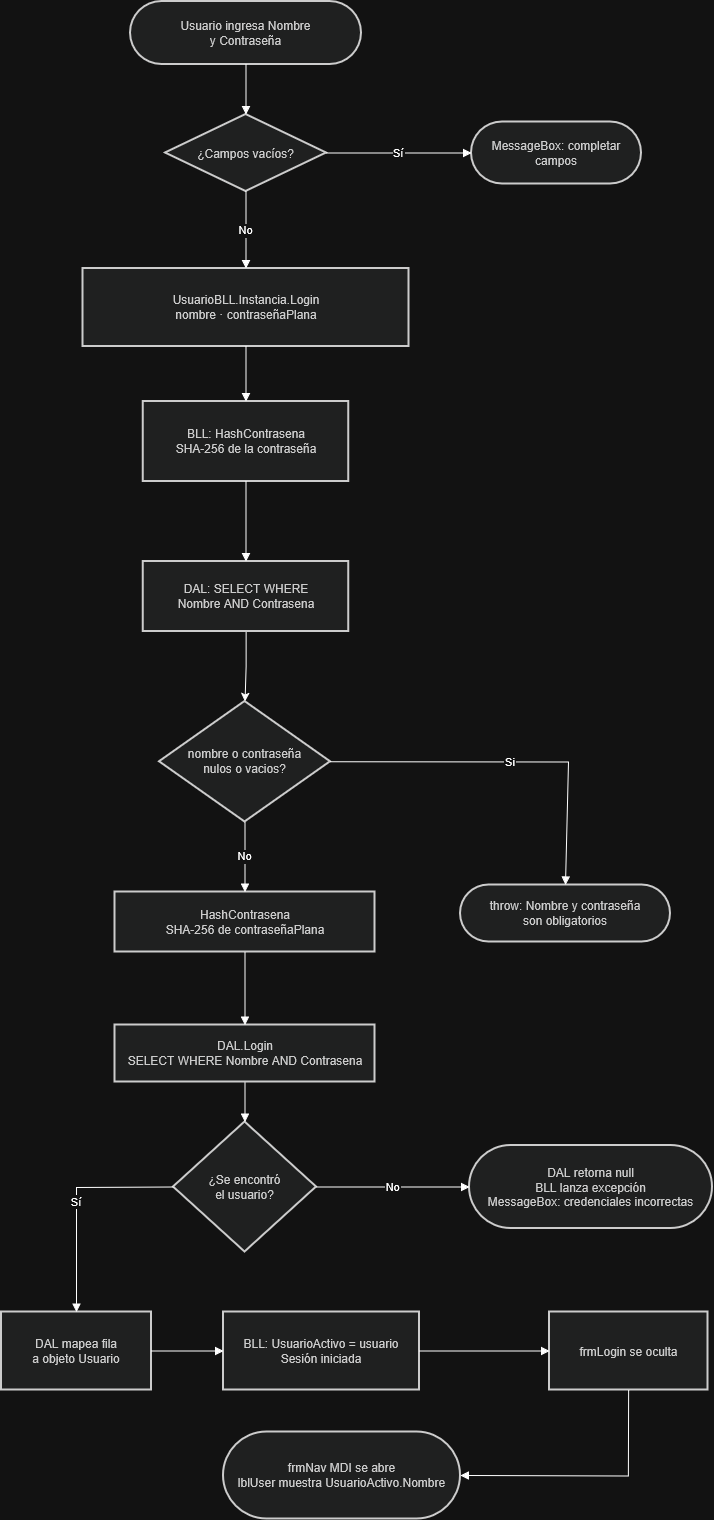

The diagram above was exported from draw.io. Its source (the exported page's mxGraphModel, read from the mxfile embedded in the PNG):
<mxGraphModel dx="1571" dy="919" grid="1" gridSize="10" guides="1" tooltips="1" connect="1" arrows="1" fold="1" page="1" pageScale="1" pageWidth="827" pageHeight="1169" math="0" shadow="0">
  <root>
    <mxCell id="0" />
    <mxCell id="1" parent="0" />
    <mxCell id="oyh3khVSw6IGQXTRUGnv-1" parent="1" style="rounded=1;whiteSpace=wrap;arcSize=50;strokeWidth=2;fillColor=light-dark(#eeeeee,#1f2020);strokeColor=light-dark(#999999,#cccccc);fontColor=light-dark(#333333,#cccccc);" value="Usuario ingresa Nombre&#10;y Contraseña" vertex="1">
      <mxGeometry height="63" width="231" x="189" y="20" as="geometry" />
    </mxCell>
    <mxCell id="oyh3khVSw6IGQXTRUGnv-2" parent="1" style="rhombus;strokeWidth=2;whiteSpace=wrap;fillColor=light-dark(#eeeeee,#1f2020);strokeColor=light-dark(#999999,#cccccc);fontColor=light-dark(#333333,#cccccc);" value="¿Campos vacíos?" vertex="1">
      <mxGeometry height="77" width="161" x="224" y="133" as="geometry" />
    </mxCell>
    <mxCell id="oyh3khVSw6IGQXTRUGnv-3" parent="1" style="rounded=1;whiteSpace=wrap;arcSize=50;strokeWidth=2;fillColor=light-dark(#eeeeee,#1f2020);strokeColor=light-dark(#999999,#cccccc);fontColor=light-dark(#333333,#cccccc);" value="MessageBox: completar campos" vertex="1">
      <mxGeometry height="62" width="170" x="530" y="140.5" as="geometry" />
    </mxCell>
    <mxCell id="oyh3khVSw6IGQXTRUGnv-4" parent="1" style="whiteSpace=wrap;strokeWidth=2;fillColor=light-dark(#eeeeee,#1f2020);strokeColor=light-dark(#999999,#cccccc);fontColor=light-dark(#333333,#cccccc);" value="UsuarioBLL.Instancia.Login&#10;nombre · contraseñaPlana" vertex="1">
      <mxGeometry height="78" width="326" x="141.5" y="287" as="geometry" />
    </mxCell>
    <mxCell id="oyh3khVSw6IGQXTRUGnv-5" parent="1" style="whiteSpace=wrap;strokeWidth=2;fillColor=light-dark(#eeeeee,#1f2020);strokeColor=light-dark(#999999,#cccccc);fontColor=light-dark(#333333,#cccccc);" value="BLL: HashContrasena&#10;SHA-256 de la contraseña" vertex="1">
      <mxGeometry height="80" width="205.5" x="201.75" y="420" as="geometry" />
    </mxCell>
    <mxCell id="oyh3khVSw6IGQXTRUGnv-31" edge="1" parent="1" source="oyh3khVSw6IGQXTRUGnv-6" style="edgeStyle=orthogonalEdgeStyle;rounded=0;orthogonalLoop=1;jettySize=auto;html=1;entryX=0.5;entryY=0;entryDx=0;entryDy=0;" target="oyh3khVSw6IGQXTRUGnv-24">
      <mxGeometry relative="1" as="geometry" />
    </mxCell>
    <mxCell id="oyh3khVSw6IGQXTRUGnv-6" parent="1" style="whiteSpace=wrap;strokeWidth=2;fillColor=light-dark(#eeeeee,#1f2020);strokeColor=light-dark(#999999,#cccccc);fontColor=light-dark(#333333,#cccccc);" value="DAL: SELECT WHERE&#10;Nombre AND Contrasena" vertex="1">
      <mxGeometry height="70" width="205.5" x="201.75" y="580" as="geometry" />
    </mxCell>
    <mxCell id="oyh3khVSw6IGQXTRUGnv-7" parent="1" style="rhombus;strokeWidth=2;whiteSpace=wrap;fillColor=light-dark(#eeeeee,#1f2020);strokeColor=light-dark(#999999,#cccccc);fontColor=light-dark(#333333,#cccccc);" value="¿Se encontró&#10;el usuario?" vertex="1">
      <mxGeometry height="130" width="143" x="232" y="1140.5" as="geometry" />
    </mxCell>
    <mxCell id="oyh3khVSw6IGQXTRUGnv-8" parent="1" style="rounded=1;whiteSpace=wrap;arcSize=50;strokeWidth=2;fillColor=light-dark(#eeeeee,#1f2020);strokeColor=light-dark(#999999,#cccccc);fontColor=light-dark(#333333,#cccccc);" value="DAL retorna null&#10;BLL lanza excepción&#10;MessageBox: credenciales incorrectas" vertex="1">
      <mxGeometry height="83" width="243" x="528" y="1164" as="geometry" />
    </mxCell>
    <mxCell id="oyh3khVSw6IGQXTRUGnv-9" parent="1" style="whiteSpace=wrap;strokeWidth=2;fillColor=light-dark(#eeeeee,#1f2020);strokeColor=light-dark(#999999,#cccccc);fontColor=light-dark(#333333,#cccccc);" value="DAL mapea fila&#10;a objeto Usuario" vertex="1">
      <mxGeometry height="78" width="150" x="60" y="1330.5" as="geometry" />
    </mxCell>
    <mxCell id="oyh3khVSw6IGQXTRUGnv-10" parent="1" style="whiteSpace=wrap;strokeWidth=2;fillColor=light-dark(#eeeeee,#1f2020);strokeColor=light-dark(#999999,#cccccc);fontColor=light-dark(#333333,#cccccc);" value="BLL: UsuarioActivo = usuario&#10;Sesión iniciada" vertex="1">
      <mxGeometry height="78" width="196" x="282" y="1330.5" as="geometry" />
    </mxCell>
    <mxCell id="oyh3khVSw6IGQXTRUGnv-11" parent="1" style="whiteSpace=wrap;strokeWidth=2;fillColor=light-dark(#eeeeee,#1f2020);strokeColor=light-dark(#999999,#cccccc);fontColor=light-dark(#333333,#cccccc);" value="frmLogin se oculta" vertex="1">
      <mxGeometry height="78" width="158.5" x="608" y="1330.5" as="geometry" />
    </mxCell>
    <mxCell id="oyh3khVSw6IGQXTRUGnv-12" parent="1" style="rounded=1;whiteSpace=wrap;arcSize=50;strokeWidth=2;fillColor=light-dark(#eeeeee,#1f2020);strokeColor=light-dark(#999999,#cccccc);fontColor=light-dark(#333333,#cccccc);" value="frmNav MDI se abre&#10;lblUser muestra UsuarioActivo.Nombre" vertex="1">
      <mxGeometry height="87" width="237" x="282" y="1450.5" as="geometry" />
    </mxCell>
    <mxCell id="oyh3khVSw6IGQXTRUGnv-13" edge="1" parent="1" source="oyh3khVSw6IGQXTRUGnv-1" style="curved=1;startArrow=none;endArrow=block;exitX=0.5;exitY=1;entryX=0.5;entryY=0;rounded=0;" target="oyh3khVSw6IGQXTRUGnv-2" value="">
      <mxGeometry relative="1" as="geometry">
        <Array as="points" />
      </mxGeometry>
    </mxCell>
    <mxCell id="oyh3khVSw6IGQXTRUGnv-14" edge="1" parent="1" source="oyh3khVSw6IGQXTRUGnv-2" style="startArrow=none;endArrow=block;exitX=1;exitY=0.5;entryX=0;entryY=0.5;rounded=0;exitDx=0;exitDy=0;entryDx=0;entryDy=0;" target="oyh3khVSw6IGQXTRUGnv-3" value="Sí">
      <mxGeometry relative="1" as="geometry" />
    </mxCell>
    <mxCell id="oyh3khVSw6IGQXTRUGnv-15" edge="1" parent="1" source="oyh3khVSw6IGQXTRUGnv-2" style="startArrow=none;endArrow=block;exitX=0.5;exitY=1;entryX=0.5;entryY=0;rounded=0;exitDx=0;exitDy=0;" target="oyh3khVSw6IGQXTRUGnv-4" value="No">
      <mxGeometry relative="1" as="geometry" />
    </mxCell>
    <mxCell id="oyh3khVSw6IGQXTRUGnv-16" edge="1" parent="1" source="oyh3khVSw6IGQXTRUGnv-4" style="curved=1;startArrow=none;endArrow=block;exitX=0.5;exitY=1;entryX=0.5;entryY=0;rounded=0;" target="oyh3khVSw6IGQXTRUGnv-5" value="">
      <mxGeometry relative="1" as="geometry">
        <Array as="points" />
      </mxGeometry>
    </mxCell>
    <mxCell id="oyh3khVSw6IGQXTRUGnv-17" edge="1" parent="1" source="oyh3khVSw6IGQXTRUGnv-5" style="curved=1;startArrow=none;endArrow=block;exitX=0.5;exitY=1;entryX=0.5;entryY=0;rounded=0;" target="oyh3khVSw6IGQXTRUGnv-6" value="">
      <mxGeometry relative="1" as="geometry">
        <Array as="points" />
      </mxGeometry>
    </mxCell>
    <mxCell id="oyh3khVSw6IGQXTRUGnv-18" edge="1" parent="1" source="oyh3khVSw6IGQXTRUGnv-27" style="curved=1;startArrow=none;endArrow=block;exitX=0.5;exitY=1;entryX=0.5;entryY=0;rounded=0;exitDx=0;exitDy=0;" target="oyh3khVSw6IGQXTRUGnv-7" value="">
      <mxGeometry relative="1" as="geometry">
        <Array as="points" />
      </mxGeometry>
    </mxCell>
    <mxCell id="oyh3khVSw6IGQXTRUGnv-19" edge="1" parent="1" source="oyh3khVSw6IGQXTRUGnv-7" style="startArrow=none;endArrow=block;exitX=1;exitY=0.5;entryX=0;entryY=0.5;rounded=0;exitDx=0;exitDy=0;entryDx=0;entryDy=0;" target="oyh3khVSw6IGQXTRUGnv-8" value="No">
      <mxGeometry relative="1" as="geometry" />
    </mxCell>
    <mxCell id="oyh3khVSw6IGQXTRUGnv-20" edge="1" parent="1" source="oyh3khVSw6IGQXTRUGnv-7" style="startArrow=none;endArrow=block;exitX=0;exitY=0.5;entryX=0.5;entryY=0;rounded=0;exitDx=0;exitDy=0;entryDx=0;entryDy=0;" target="oyh3khVSw6IGQXTRUGnv-9" value="Sí">
      <mxGeometry relative="1" as="geometry">
        <Array as="points">
          <mxPoint x="135" y="1206" />
        </Array>
        <mxPoint x="234" y="1207.5" as="sourcePoint" />
        <mxPoint x="135" y="1332.5" as="targetPoint" />
      </mxGeometry>
    </mxCell>
    <mxCell id="oyh3khVSw6IGQXTRUGnv-21" edge="1" parent="1" source="oyh3khVSw6IGQXTRUGnv-9" style="curved=1;startArrow=none;endArrow=block;exitX=1;exitY=0.5;entryX=0;entryY=0.5;rounded=0;exitDx=0;exitDy=0;entryDx=0;entryDy=0;" target="oyh3khVSw6IGQXTRUGnv-10" value="">
      <mxGeometry relative="1" as="geometry">
        <Array as="points" />
      </mxGeometry>
    </mxCell>
    <mxCell id="oyh3khVSw6IGQXTRUGnv-22" edge="1" parent="1" source="oyh3khVSw6IGQXTRUGnv-10" style="curved=1;startArrow=none;endArrow=block;exitX=1;exitY=0.5;entryX=0;entryY=0.5;rounded=0;exitDx=0;exitDy=0;entryDx=0;entryDy=0;" target="oyh3khVSw6IGQXTRUGnv-11" value="">
      <mxGeometry relative="1" as="geometry">
        <Array as="points" />
      </mxGeometry>
    </mxCell>
    <mxCell id="oyh3khVSw6IGQXTRUGnv-23" edge="1" parent="1" source="oyh3khVSw6IGQXTRUGnv-11" style="startArrow=none;endArrow=block;exitX=0.5;exitY=1;entryX=1;entryY=0.5;rounded=0;exitDx=0;exitDy=0;entryDx=0;entryDy=0;" target="oyh3khVSw6IGQXTRUGnv-12" value="">
      <mxGeometry relative="1" as="geometry">
        <Array as="points">
          <mxPoint x="687" y="1494.5" />
        </Array>
      </mxGeometry>
    </mxCell>
    <mxCell id="oyh3khVSw6IGQXTRUGnv-24" parent="1" style="rhombus;strokeWidth=2;whiteSpace=wrap;fillColor=light-dark(#eeeeee,#1f2020);strokeColor=light-dark(#999999,#cccccc);fontColor=light-dark(#333333,#cccccc);" value="nombre o contraseña&#10;nulos o vacios?" vertex="1">
      <mxGeometry height="120.5" width="171" x="218" y="720" as="geometry" />
    </mxCell>
    <mxCell id="oyh3khVSw6IGQXTRUGnv-25" parent="1" style="rounded=1;whiteSpace=wrap;arcSize=50;strokeWidth=2;fillColor=light-dark(#eeeeee,#1f2020);strokeColor=light-dark(#999999,#cccccc);fontColor=light-dark(#333333,#cccccc);" value="throw: Nombre y contraseña&#10;son obligatorios" vertex="1">
      <mxGeometry height="57" width="210" x="519" y="903.5" as="geometry" />
    </mxCell>
    <mxCell id="oyh3khVSw6IGQXTRUGnv-26" parent="1" style="whiteSpace=wrap;strokeWidth=2;fillColor=light-dark(#eeeeee,#1f2020);strokeColor=light-dark(#999999,#cccccc);fontColor=light-dark(#333333,#cccccc);" value="HashContrasena&#10;SHA-256 de contraseñaPlana" vertex="1">
      <mxGeometry height="60" width="260" x="173.5" y="910.5" as="geometry" />
    </mxCell>
    <mxCell id="oyh3khVSw6IGQXTRUGnv-27" parent="1" style="whiteSpace=wrap;strokeWidth=2;fillColor=light-dark(#eeeeee,#1f2020);strokeColor=light-dark(#999999,#cccccc);fontColor=light-dark(#333333,#cccccc);" value="DAL.Login&#10;SELECT WHERE Nombre AND Contrasena" vertex="1">
      <mxGeometry height="57" width="260" x="173.5" y="1043.5" as="geometry" />
    </mxCell>
    <mxCell id="oyh3khVSw6IGQXTRUGnv-28" edge="1" parent="1" source="oyh3khVSw6IGQXTRUGnv-24" style="startArrow=none;endArrow=block;exitX=1;exitY=0.5;entryX=0.5;entryY=0;rounded=0;exitDx=0;exitDy=0;" target="oyh3khVSw6IGQXTRUGnv-25" value="Si">
      <mxGeometry relative="1" as="geometry">
        <Array as="points">
          <mxPoint x="627" y="780.5" />
        </Array>
      </mxGeometry>
    </mxCell>
    <mxCell id="oyh3khVSw6IGQXTRUGnv-29" edge="1" parent="1" source="oyh3khVSw6IGQXTRUGnv-24" style="startArrow=none;endArrow=block;exitX=0.5;exitY=1;entryX=0.5;entryY=0;rounded=0;exitDx=0;exitDy=0;" target="oyh3khVSw6IGQXTRUGnv-26" value="No">
      <mxGeometry relative="1" as="geometry" />
    </mxCell>
    <mxCell id="oyh3khVSw6IGQXTRUGnv-30" edge="1" parent="1" source="oyh3khVSw6IGQXTRUGnv-26" style="curved=1;startArrow=none;endArrow=block;exitX=0.5;exitY=1;entryX=0.5;entryY=0;rounded=0;" target="oyh3khVSw6IGQXTRUGnv-27" value="">
      <mxGeometry relative="1" as="geometry">
        <Array as="points" />
      </mxGeometry>
    </mxCell>
  </root>
</mxGraphModel>